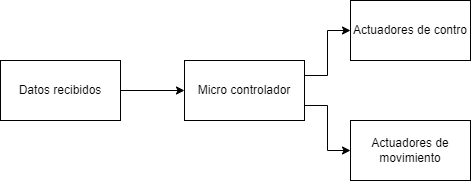

The diagram above was exported from draw.io. Its source (the exported page's mxGraphModel, read from the mxfile embedded in the PNG):
<mxGraphModel dx="1050" dy="522" grid="1" gridSize="10" guides="1" tooltips="1" connect="1" arrows="1" fold="1" page="1" pageScale="1" pageWidth="827" pageHeight="1169" math="0" shadow="0">
  <root>
    <mxCell id="0" />
    <mxCell id="1" parent="0" />
    <mxCell id="tU1uQ539r3pXa_1cGopA-5" style="edgeStyle=orthogonalEdgeStyle;rounded=0;orthogonalLoop=1;jettySize=auto;html=1;exitX=1;exitY=0.5;exitDx=0;exitDy=0;entryX=0;entryY=0.5;entryDx=0;entryDy=0;" edge="1" parent="1" source="tU1uQ539r3pXa_1cGopA-1" target="tU1uQ539r3pXa_1cGopA-2">
      <mxGeometry relative="1" as="geometry" />
    </mxCell>
    <mxCell id="tU1uQ539r3pXa_1cGopA-1" value="Datos recibidos" style="rounded=0;whiteSpace=wrap;html=1;" vertex="1" parent="1">
      <mxGeometry x="170" y="260" width="120" height="60" as="geometry" />
    </mxCell>
    <mxCell id="tU1uQ539r3pXa_1cGopA-6" style="edgeStyle=orthogonalEdgeStyle;rounded=0;orthogonalLoop=1;jettySize=auto;html=1;exitX=1;exitY=0.25;exitDx=0;exitDy=0;entryX=0;entryY=0.5;entryDx=0;entryDy=0;" edge="1" parent="1" source="tU1uQ539r3pXa_1cGopA-2" target="tU1uQ539r3pXa_1cGopA-3">
      <mxGeometry relative="1" as="geometry" />
    </mxCell>
    <mxCell id="tU1uQ539r3pXa_1cGopA-7" style="edgeStyle=orthogonalEdgeStyle;rounded=0;orthogonalLoop=1;jettySize=auto;html=1;exitX=1;exitY=0.75;exitDx=0;exitDy=0;entryX=0;entryY=0.5;entryDx=0;entryDy=0;" edge="1" parent="1" source="tU1uQ539r3pXa_1cGopA-2" target="tU1uQ539r3pXa_1cGopA-4">
      <mxGeometry relative="1" as="geometry" />
    </mxCell>
    <mxCell id="tU1uQ539r3pXa_1cGopA-2" value="Micro controlador" style="rounded=0;whiteSpace=wrap;html=1;" vertex="1" parent="1">
      <mxGeometry x="354" y="260" width="120" height="60" as="geometry" />
    </mxCell>
    <mxCell id="tU1uQ539r3pXa_1cGopA-3" value="Actuadores de contro" style="rounded=0;whiteSpace=wrap;html=1;" vertex="1" parent="1">
      <mxGeometry x="520" y="200" width="120" height="60" as="geometry" />
    </mxCell>
    <mxCell id="tU1uQ539r3pXa_1cGopA-4" value="Actuadores de movimiento" style="rounded=0;whiteSpace=wrap;html=1;" vertex="1" parent="1">
      <mxGeometry x="520" y="320" width="120" height="60" as="geometry" />
    </mxCell>
  </root>
</mxGraphModel>